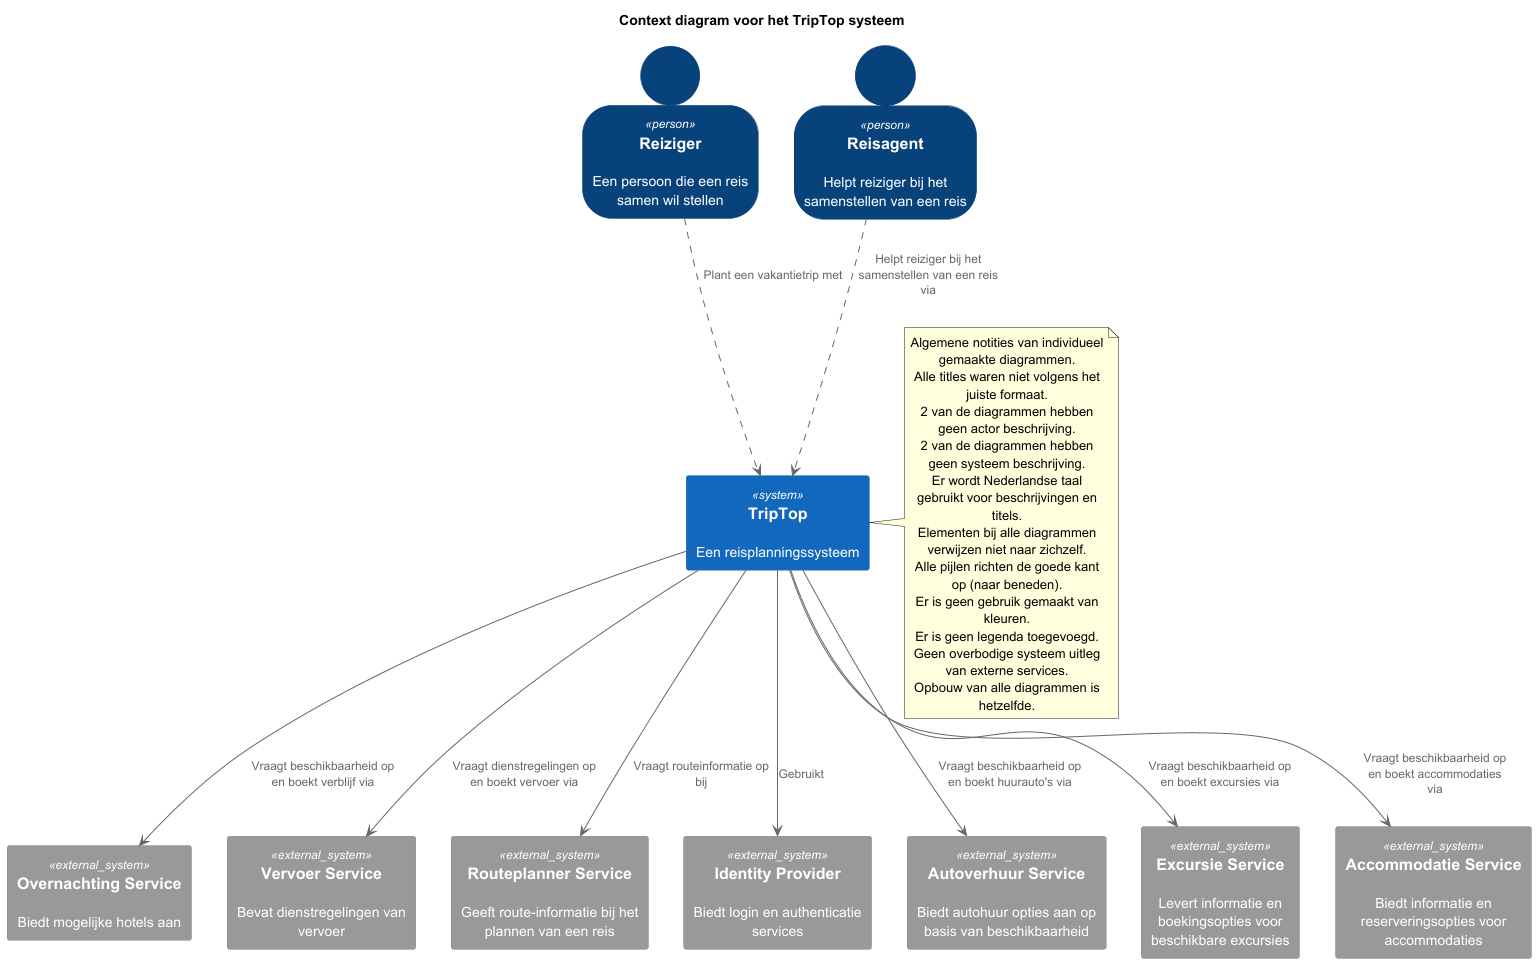

The diagram above was rendered by PlantUML. Its source (embedded in the PNG):
@startuml
' convert it with additional command line argument -DRELATIVE_INCLUDE="./.." to use locally
!if %variable_exists("RELATIVE_INCLUDE")
  !include %get_variable_value("RELATIVE_INCLUDE")/C4_Container.puml
!else
  !include https://raw.githubusercontent.com/plantuml-stdlib/C4-PlantUML/master/C4_Container.puml
!endif

SHOW_PERSON_OUTLINE()

AddRelTag("sync/async", $textColor=$ARROW_FONT_COLOR, $lineColor=$ARROW_COLOR, $lineStyle=DottedLine())

title Context diagram voor het TripTop systeem

Person(reiziger, Reiziger, "Een persoon die een reis samen wil stellen")
Person(reisagent, Reisagent, "Helpt reiziger bij het samenstellen van een reis")

System(triptop, TripTop, "Een reisplanningssysteem")

System_Ext(overnachting, "Overnachting Service", "Biedt mogelijke hotels aan")
System_Ext(vervoer, "Vervoer Service", "Bevat dienstregelingen van vervoer")
System_Ext(routeplanner, "Routeplanner Service", "Geeft route-informatie bij het plannen van een reis")
System_Ext(identityprovider, "Identity Provider", "Biedt login en authenticatie services")
System_Ext(autoverhuur, "Autoverhuur Service", "Biedt autohuur opties aan op basis van beschikbaarheid")
System_Ext(excursie, "Excursie Service", "Levert informatie en boekingsopties voor beschikbare excursies")
System_Ext(accommodatie, "Accommodatie Service", "Biedt informatie en reserveringsopties voor accommodaties")

reiziger ..> triptop : Plant een vakantietrip met
reisagent ..> triptop : Helpt reiziger bij het samenstellen van een reis via

triptop --> overnachting : Vraagt beschikbaarheid op en boekt verblijf via
triptop --> vervoer : Vraagt dienstregelingen op en boekt vervoer via
triptop --> routeplanner : Vraagt routeinformatie op bij
triptop --> identityprovider : Gebruikt
triptop --> autoverhuur : Vraagt beschikbaarheid op en boekt huurauto's via
triptop --> excursie : Vraagt beschikbaarheid op en boekt excursies via
triptop --> accommodatie : Vraagt beschikbaarheid op en boekt accommodaties via

note right of triptop
  Algemene notities van individueel gemaakte diagrammen.
  Alle titles waren niet volgens het juiste formaat.
  2 van de diagrammen hebben geen actor beschrijving.
  2 van de diagrammen hebben geen systeem beschrijving.
  Er wordt Nederlandse taal gebruikt voor beschrijvingen en titels.
  Elementen bij alle diagrammen verwijzen niet naar zichzelf.
  Alle pijlen richten de goede kant op (naar beneden).
  Er is geen gebruik gemaakt van kleuren.
  Er is geen legenda toegevoegd.
  Geen overbodige systeem uitleg van externe services.
  Opbouw van alle diagrammen is hetzelfde.
end note
@enduml